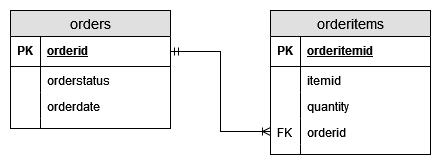

The diagram above was exported from draw.io. Its source (the exported page's mxGraphModel, read from the mxfile embedded in the PNG):
<mxGraphModel dx="780" dy="1134" grid="1" gridSize="10" guides="1" tooltips="1" connect="1" arrows="1" fold="1" page="1" pageScale="1" pageWidth="1169" pageHeight="827" math="0" shadow="0">
  <root>
    <mxCell id="0" />
    <mxCell id="1" parent="0" />
    <mxCell id="rO7KBSAssRBlgzk8n7DG-1" value="orders" style="swimlane;fontStyle=0;childLayout=stackLayout;horizontal=1;startSize=26;fillColor=#e0e0e0;horizontalStack=0;resizeParent=1;resizeParentMax=0;resizeLast=0;collapsible=1;marginBottom=0;swimlaneFillColor=#ffffff;align=center;fontSize=14;" vertex="1" parent="1">
      <mxGeometry x="20" y="20" width="160" height="118" as="geometry" />
    </mxCell>
    <mxCell id="rO7KBSAssRBlgzk8n7DG-2" value="orderid" style="shape=partialRectangle;top=0;left=0;right=0;bottom=1;align=left;verticalAlign=middle;fillColor=none;spacingLeft=34;spacingRight=4;overflow=hidden;rotatable=0;points=[[0,0.5],[1,0.5]];portConstraint=eastwest;dropTarget=0;fontStyle=5;fontSize=12;" vertex="1" parent="rO7KBSAssRBlgzk8n7DG-1">
      <mxGeometry y="26" width="160" height="30" as="geometry" />
    </mxCell>
    <mxCell id="rO7KBSAssRBlgzk8n7DG-3" value="PK" style="shape=partialRectangle;top=0;left=0;bottom=0;fillColor=none;align=left;verticalAlign=middle;spacingLeft=4;spacingRight=4;overflow=hidden;rotatable=0;points=[];portConstraint=eastwest;part=1;fontSize=12;fontStyle=1" vertex="1" connectable="0" parent="rO7KBSAssRBlgzk8n7DG-2">
      <mxGeometry width="30" height="30" as="geometry" />
    </mxCell>
    <mxCell id="rO7KBSAssRBlgzk8n7DG-4" value="orderstatus" style="shape=partialRectangle;top=0;left=0;right=0;bottom=0;align=left;verticalAlign=top;fillColor=none;spacingLeft=34;spacingRight=4;overflow=hidden;rotatable=0;points=[[0,0.5],[1,0.5]];portConstraint=eastwest;dropTarget=0;fontSize=12;" vertex="1" parent="rO7KBSAssRBlgzk8n7DG-1">
      <mxGeometry y="56" width="160" height="26" as="geometry" />
    </mxCell>
    <mxCell id="rO7KBSAssRBlgzk8n7DG-5" value="" style="shape=partialRectangle;top=0;left=0;bottom=0;fillColor=none;align=left;verticalAlign=top;spacingLeft=4;spacingRight=4;overflow=hidden;rotatable=0;points=[];portConstraint=eastwest;part=1;fontSize=12;" vertex="1" connectable="0" parent="rO7KBSAssRBlgzk8n7DG-4">
      <mxGeometry width="30" height="26" as="geometry" />
    </mxCell>
    <mxCell id="rO7KBSAssRBlgzk8n7DG-6" value="orderdate" style="shape=partialRectangle;top=0;left=0;right=0;bottom=0;align=left;verticalAlign=top;fillColor=none;spacingLeft=34;spacingRight=4;overflow=hidden;rotatable=0;points=[[0,0.5],[1,0.5]];portConstraint=eastwest;dropTarget=0;fontSize=12;" vertex="1" parent="rO7KBSAssRBlgzk8n7DG-1">
      <mxGeometry y="82" width="160" height="26" as="geometry" />
    </mxCell>
    <mxCell id="rO7KBSAssRBlgzk8n7DG-7" value="" style="shape=partialRectangle;top=0;left=0;bottom=0;fillColor=none;align=left;verticalAlign=top;spacingLeft=4;spacingRight=4;overflow=hidden;rotatable=0;points=[];portConstraint=eastwest;part=1;fontSize=12;" vertex="1" connectable="0" parent="rO7KBSAssRBlgzk8n7DG-6">
      <mxGeometry width="30" height="26" as="geometry" />
    </mxCell>
    <mxCell id="rO7KBSAssRBlgzk8n7DG-10" value="" style="shape=partialRectangle;top=0;left=0;right=0;bottom=0;align=left;verticalAlign=top;fillColor=none;spacingLeft=34;spacingRight=4;overflow=hidden;rotatable=0;points=[[0,0.5],[1,0.5]];portConstraint=eastwest;dropTarget=0;fontSize=12;" vertex="1" parent="rO7KBSAssRBlgzk8n7DG-1">
      <mxGeometry y="108" width="160" height="10" as="geometry" />
    </mxCell>
    <mxCell id="rO7KBSAssRBlgzk8n7DG-11" value="" style="shape=partialRectangle;top=0;left=0;bottom=0;fillColor=none;align=left;verticalAlign=top;spacingLeft=4;spacingRight=4;overflow=hidden;rotatable=0;points=[];portConstraint=eastwest;part=1;fontSize=12;" vertex="1" connectable="0" parent="rO7KBSAssRBlgzk8n7DG-10">
      <mxGeometry width="30" height="10" as="geometry" />
    </mxCell>
    <mxCell id="rO7KBSAssRBlgzk8n7DG-12" value="orderitems" style="swimlane;fontStyle=0;childLayout=stackLayout;horizontal=1;startSize=26;fillColor=#e0e0e0;horizontalStack=0;resizeParent=1;resizeParentMax=0;resizeLast=0;collapsible=1;marginBottom=0;swimlaneFillColor=#ffffff;align=center;fontSize=14;" vertex="1" parent="1">
      <mxGeometry x="280" y="20" width="160" height="144" as="geometry" />
    </mxCell>
    <mxCell id="rO7KBSAssRBlgzk8n7DG-13" value="orderitemid" style="shape=partialRectangle;top=0;left=0;right=0;bottom=1;align=left;verticalAlign=middle;fillColor=none;spacingLeft=34;spacingRight=4;overflow=hidden;rotatable=0;points=[[0,0.5],[1,0.5]];portConstraint=eastwest;dropTarget=0;fontStyle=5;fontSize=12;" vertex="1" parent="rO7KBSAssRBlgzk8n7DG-12">
      <mxGeometry y="26" width="160" height="30" as="geometry" />
    </mxCell>
    <mxCell id="rO7KBSAssRBlgzk8n7DG-14" value="PK" style="shape=partialRectangle;top=0;left=0;bottom=0;fillColor=none;align=left;verticalAlign=middle;spacingLeft=4;spacingRight=4;overflow=hidden;rotatable=0;points=[];portConstraint=eastwest;part=1;fontSize=12;fontStyle=1" vertex="1" connectable="0" parent="rO7KBSAssRBlgzk8n7DG-13">
      <mxGeometry width="30" height="30" as="geometry" />
    </mxCell>
    <mxCell id="rO7KBSAssRBlgzk8n7DG-15" value="itemid" style="shape=partialRectangle;top=0;left=0;right=0;bottom=0;align=left;verticalAlign=top;fillColor=none;spacingLeft=34;spacingRight=4;overflow=hidden;rotatable=0;points=[[0,0.5],[1,0.5]];portConstraint=eastwest;dropTarget=0;fontSize=12;" vertex="1" parent="rO7KBSAssRBlgzk8n7DG-12">
      <mxGeometry y="56" width="160" height="26" as="geometry" />
    </mxCell>
    <mxCell id="rO7KBSAssRBlgzk8n7DG-16" value="" style="shape=partialRectangle;top=0;left=0;bottom=0;fillColor=none;align=left;verticalAlign=top;spacingLeft=4;spacingRight=4;overflow=hidden;rotatable=0;points=[];portConstraint=eastwest;part=1;fontSize=12;" vertex="1" connectable="0" parent="rO7KBSAssRBlgzk8n7DG-15">
      <mxGeometry width="30" height="26" as="geometry" />
    </mxCell>
    <mxCell id="rO7KBSAssRBlgzk8n7DG-17" value="quantity " style="shape=partialRectangle;top=0;left=0;right=0;bottom=0;align=left;verticalAlign=top;fillColor=none;spacingLeft=34;spacingRight=4;overflow=hidden;rotatable=0;points=[[0,0.5],[1,0.5]];portConstraint=eastwest;dropTarget=0;fontSize=12;" vertex="1" parent="rO7KBSAssRBlgzk8n7DG-12">
      <mxGeometry y="82" width="160" height="26" as="geometry" />
    </mxCell>
    <mxCell id="rO7KBSAssRBlgzk8n7DG-18" value="" style="shape=partialRectangle;top=0;left=0;bottom=0;fillColor=none;align=left;verticalAlign=top;spacingLeft=4;spacingRight=4;overflow=hidden;rotatable=0;points=[];portConstraint=eastwest;part=1;fontSize=12;" vertex="1" connectable="0" parent="rO7KBSAssRBlgzk8n7DG-17">
      <mxGeometry width="30" height="26" as="geometry" />
    </mxCell>
    <mxCell id="rO7KBSAssRBlgzk8n7DG-19" value="orderid " style="shape=partialRectangle;top=0;left=0;right=0;bottom=0;align=left;verticalAlign=top;fillColor=none;spacingLeft=34;spacingRight=4;overflow=hidden;rotatable=0;points=[[0,0.5],[1,0.5]];portConstraint=eastwest;dropTarget=0;fontSize=12;" vertex="1" parent="rO7KBSAssRBlgzk8n7DG-12">
      <mxGeometry y="108" width="160" height="26" as="geometry" />
    </mxCell>
    <mxCell id="rO7KBSAssRBlgzk8n7DG-20" value="FK" style="shape=partialRectangle;top=0;left=0;bottom=0;fillColor=none;align=left;verticalAlign=top;spacingLeft=4;spacingRight=4;overflow=hidden;rotatable=0;points=[];portConstraint=eastwest;part=1;fontSize=12;" vertex="1" connectable="0" parent="rO7KBSAssRBlgzk8n7DG-19">
      <mxGeometry width="30" height="26" as="geometry" />
    </mxCell>
    <mxCell id="rO7KBSAssRBlgzk8n7DG-21" value="" style="shape=partialRectangle;top=0;left=0;right=0;bottom=0;align=left;verticalAlign=top;fillColor=none;spacingLeft=34;spacingRight=4;overflow=hidden;rotatable=0;points=[[0,0.5],[1,0.5]];portConstraint=eastwest;dropTarget=0;fontSize=12;" vertex="1" parent="rO7KBSAssRBlgzk8n7DG-12">
      <mxGeometry y="134" width="160" height="10" as="geometry" />
    </mxCell>
    <mxCell id="rO7KBSAssRBlgzk8n7DG-22" value="" style="shape=partialRectangle;top=0;left=0;bottom=0;fillColor=none;align=left;verticalAlign=top;spacingLeft=4;spacingRight=4;overflow=hidden;rotatable=0;points=[];portConstraint=eastwest;part=1;fontSize=12;" vertex="1" connectable="0" parent="rO7KBSAssRBlgzk8n7DG-21">
      <mxGeometry width="30" height="10" as="geometry" />
    </mxCell>
    <mxCell id="rO7KBSAssRBlgzk8n7DG-23" style="edgeStyle=orthogonalEdgeStyle;rounded=0;orthogonalLoop=1;jettySize=auto;html=1;entryX=0;entryY=0.5;entryDx=0;entryDy=0;endArrow=ERoneToMany;endFill=0;startArrow=ERmandOne;startFill=0;" edge="1" parent="1" source="rO7KBSAssRBlgzk8n7DG-2" target="rO7KBSAssRBlgzk8n7DG-19">
      <mxGeometry relative="1" as="geometry" />
    </mxCell>
  </root>
</mxGraphModel>